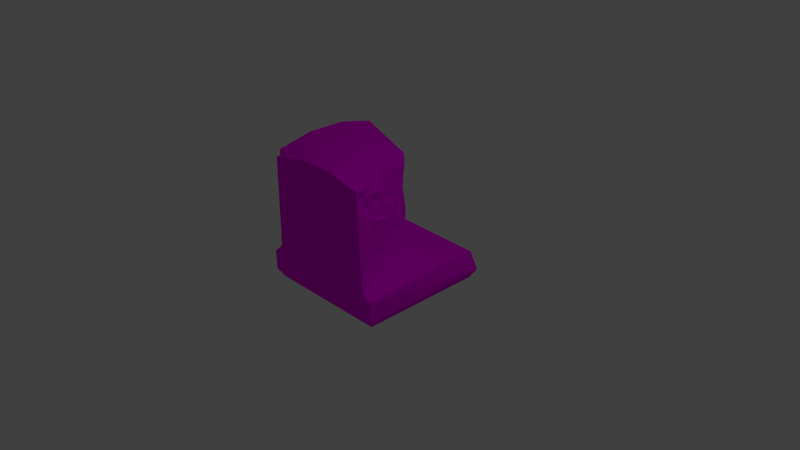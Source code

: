 # Source: Tile_Ground_Normal_wall_curved.blend  (saved by Blender 2.76.0; exported with 4.5.12 LTS)
import bpy
from mathutils import Matrix  # noqa: F401  (used for matrix-valued properties, if any)

bpy.ops.wm.read_factory_settings(use_empty=True)
scene = bpy.context.scene
scene.name = 'Scene'

# ---- collections
col_collection_1 = bpy.data.collections.new('Collection 1'); scene.collection.children.link(col_collection_1)

# ---- images (referenced by path relative to the original .blend; pixels are not part of the script)
import os
ASSET_DIR = os.environ.get("B2B_ASSET_DIR", "")  # directory of the original .blend (textures are referenced by path, not embedded)
HERE = os.path.dirname(os.path.abspath(__file__))  # packed textures are extracted next to this script under _unpacked/

def load_image(name, relpath, width, height, colorspace="sRGB"):
    """Load a texture the original file referenced (path relative to the .blend, or extracted next to this script)."""
    p = next((c for c in (os.path.join(HERE, relpath), os.path.join(ASSET_DIR, relpath)) if relpath and os.path.exists(c)), "")
    if p:
        img = bpy.data.images.load(p, check_existing=True)
        img.name = name
    else:  # same state as the original file: an image datablock whose file is absent (Cycles renders it pink)
        img = bpy.data.images.new(name, width, height)
        img.source = "FILE"
        img.filepath = "//" + (relpath or name)
    img.colorspace_settings.name = colorspace
    return img
img_wall_texture_psd = load_image('Wall_Texture.psd', 'Materials/Wall_Texture.psd', 1024, 1024, 'sRGB')

# ---- materials (node trees are filled in below, after node groups)
mat_wall_texture = bpy.data.materials.new('Wall_Texture')
mat_wall_texture.alpha_threshold = 0.0
mat_wall_texture.roughness = 0.5

# ---- material node trees
mat_wall_texture.use_nodes = True; mat_wall_texture.node_tree.nodes.clear()
_N = mat_wall_texture.node_tree.nodes; _L = mat_wall_texture.node_tree.links
n0 = _N.new('ShaderNodeOutputMaterial'); n0.name = 'Material Output'; n0.location = (300, 300)
n1 = _N.new('ShaderNodeBsdfDiffuse'); n1.name = 'Diffuse BSDF'; n1.location = (10, 300)
n2 = _N.new('ShaderNodeTexImage'); n2.name = 'Image Texture'; n2.location = (-180, 300)
n2.width = 140
n2.image = img_wall_texture_psd
_L.new(n1.outputs[0], n0.inputs[0])
_L.new(n2.outputs[0], n1.inputs[0])
n0.is_active_output = True

# ---- world
world_world = bpy.data.worlds.new('World'); scene.world = world_world
world_world.color = (0.05088, 0.05088, 0.05088)
world_world.use_sun_shadow = False
world_world.sun_shadow_jitter_overblur = 0.0
world_world.cycles.sampling_method = 'MANUAL'
world_world.cycles.sample_map_resolution = 256

# ---- cameras
cam_camera = bpy.data.cameras.new('Camera')
cam_camera.clip_end = 100.0
cam_camera.lens = 35.0
cam_camera.sensor_width = 32.0
cam_camera.sensor_height = 18.0
cam_camera.ortho_scale = 7.314
cam_camera.dof.focus_distance = 0.0

# ---- lights
light_lamp = bpy.data.lights.new('Lamp', 'POINT')
light_lamp.transmission_factor = 0.0
light_lamp.cutoff_distance = 30.0
light_lamp.energy = 100.0
light_lamp.shadow_buffer_clip_start = 1.001
light_lamp.shadow_soft_size = 0.1
light_lamp.shadow_maximum_resolution = 0.006
light_lamp.use_absolute_resolution = True
light_lamp.cycles.use_multiple_importance_sampling = False

# ---- meshes
me_cube = bpy.data.meshes.new('Cube')
me_cube.from_pydata([(-0.9204, -0.488, -0.9198), (0.9198, -0.488, 0.9235), (-0.9999, 1.396, -0.7994), (0.7995, 1.396, 1.0), (-0.9999, -0.357, -1.0), (1.0, -0.357, 1.0), (-0.9204, -0.488, -0.262), (0.262, -0.488, 0.9235), (-0.9999, 1.509, -0.2848), (0.2848, 1.509, 1.0), (0.2848, -0.357, 1.0), (-0.9999, -0.357, -0.2848), (-0.9999, -0.0683, -1.0), (1.0, -0.0683, 1.0), (-0.9999, -0.0683, -0.2848), (0.2848, -0.0683, 1.0), (-0.9999, -0.04718, -0.921), (0.921, -0.04718, 1.0), (-0.9999, -0.04414, -0.2848), (0.2848, -0.04414, 1.0), (-0.9999, 0.02256, -0.8389), (0.839, 0.02256, 1.0), (-0.9999, 0.01952, -0.2848), (0.2848, 0.01952, 1.0), (-0.9201, -0.488, 0.9217), (-0.9999, 1.396, 0.7995), (-0.7995, 1.396, 1.0), (-0.9204, -0.488, 1.431e-05), (0.0, -0.488, 0.9235), (-0.9999, 1.509, 1.446e-05), (0.0, 1.509, 1.0), (-1.0, -0.357, 1.0), (-0.9999, -0.357, 1.431e-05), (0.0, -0.357, 1.0), (-0.9204, -0.488, 0.262), (-0.262, -0.488, 0.9235), (-0.9999, 1.509, 0.2849), (-0.2848, 1.509, 1.0), (-0.2848, -0.357, 1.0), (-0.9999, -0.357, 0.2849), (-1.0, -0.0683, 1.0), (-0.9999, -0.0683, 1.431e-05), (0.0, -0.0683, 1.0), (-0.9999, -0.0683, 0.2849), (-0.2848, -0.0683, 1.0), (-0.9999, -0.04718, 0.921), (-0.921, -0.04718, 1.0), (-0.9999, -0.04414, 1.437e-05), (-0.9999, -0.04414, 0.2849), (0.0, -0.04414, 1.0), (-0.2848, -0.04414, 1.0), (-0.9999, 0.02256, 0.839), (-0.839, 0.02256, 1.0), (-0.9999, 0.01952, 1.437e-05), (-0.9999, 0.01952, 0.2849), (0.0, 0.01952, 1.0), (-0.2848, 0.01952, 1.0), (0.9199, -0.488, -0.9167), (0.2825, 1.396, -0.2824), (-0.2828, 1.509, 0.2829), (-0.2818, -0.488, 0.2839), (0.9981, -0.357, -0.9993), (-0.09651, -0.488, 0.09867), (-0.08143, 1.509, 0.08144), (0.9283, -0.0683, -0.9246), (0.3684, -0.04718, -0.3684), (0.3104, 0.02256, -0.3104), (-0.8481, 1.396, 0.8482), (-0.467, -0.488, 0.4692), (-0.4843, 1.509, 0.4843), (-0.9341, -0.04718, 0.9341), (-0.8761, 0.02256, 0.8761), (-0.9999, 1.249, -0.8037), (0.8037, 1.249, 1.0), (-0.9999, 1.349, 1.445e-05), (-0.9999, 1.349, -0.2848), (0.0, 1.349, 1.0), (0.2848, 1.349, 1.0), (-0.9999, 1.249, 0.8037), (-0.8037, 1.249, 1.0), (-0.9999, 1.349, 0.2849), (-0.2848, 1.349, 1.0), (-0.8512, 1.249, 0.8512), (0.2855, 1.249, -0.2854), (0.0, 1.202, 1.0), (0.2848, 1.202, 1.0), (-0.2848, 1.202, 1.0), (0.2775, 1.113, -0.2739), (-0.9999, 1.113, -0.8076), (0.8076, 1.113, 1.0), (-0.9999, 1.202, 1.444e-05), (-0.9999, 1.202, -0.2848), (-0.9999, 1.113, 0.8076), (-0.8076, 1.113, 1.0), (-0.9999, 1.202, 0.2849), (-0.8539, 1.113, 0.8539), (0.0, 0.2677, 1.0), (0.2848, 0.2677, 1.0), (-0.2848, 0.2677, 1.0), (0.3057, 0.3817, -0.2842), (-0.9999, 0.2515, -0.8324), (0.8324, 0.2515, 1.0), (-0.9999, 0.2677, 1.439e-05), (-0.9999, 0.2677, -0.2848), (-0.9999, 0.2515, 0.8324), (-0.8324, 0.2515, 1.0), (-0.9999, 0.2677, 0.2849), (-0.8714, 0.2515, 0.8714), (-0.9999, 0.5036, -0.8251), (0.8251, 0.5036, 1.0), (-0.9999, 0.541, 1.44e-05), (-0.9999, 0.541, -0.2848), (-0.9999, 0.5036, 0.8251), (-0.8251, 0.5036, 1.0), (-0.9999, 0.541, 0.2849), (-0.8663, 0.5036, 0.8663), (0.0, 0.541, 1.0), (0.2848, 0.541, 1.0), (-0.2848, 0.541, 1.0), (0.2755, 0.5036, -0.297), (-0.9999, 0.7977, -0.8167), (0.8167, 0.7977, 1.0), (-0.9999, 0.8598, 1.442e-05), (-0.9999, 0.8598, -0.2848), (-0.9999, 0.7977, 0.8167), (-0.8167, 0.7977, 1.0), (-0.9999, 0.8598, 0.2849), (-0.8603, 0.7977, 0.8603), (0.0, 0.8598, 1.0), (0.2848, 0.8598, 1.0), (-0.2848, 0.8598, 1.0), (0.3018, 0.6998, -0.2659), (0.7268, 1.249, 0.8773), (0.7412, 0.2157, 0.8888), (0.7681, 1.113, 0.9227), (0.7446, 0.02256, 0.766), (0.778, 1.357, 0.9256), (0.7333, 0.8838, 0.7036), (0.7641, 0.6686, 0.7829), (0.5578, 0.9304, 0.236), (0.5626, 0.2515, 0.5104), (0.5525, 1.396, 0.3875), (0.5538, 1.249, 0.3802), (0.5646, 0.02256, 0.3198), (0.6124, 0.5036, 0.5336), (0.5708, 1.041, 0.4089), (0.3715, 1.396, -0.06151), (0.4461, 0.6013, -0.0364), (0.3866, 0.3491, -0.1488), (0.3896, 0.02256, -0.114), (0.3794, 0.8558, -0.1176), (0.4292, 1.323, 0.07903), (0.4362, 1.153, 0.0605), (0.5787, 0.7977, 0.4098), (0.5069, 0.5036, 0.211), (0.5585, 0.715, 0.2425), (0.4454, 0.3368, 0.04069), (0.6886, 1.249, 0.5316), (0.6556, 1.113, 0.623), (0.62, 0.02256, 0.5378), (0.793, 0.4979, 0.7152), (0.6577, 0.3264, 0.6662), (0.7169, 1.24, 0.724), (0.6827, 1.025, 0.7342), (0.6851, 1.299, 0.6676), (0.7106, 1.371, 0.7336), (0.6248, 1.017, 0.4825), (0.6416, 0.5694, 0.633), (0.6784, 0.8381, 0.5476), (0.5436, 0.5036, 0.3333), (0.5126, 0.2515, 0.3329), (0.5639, 0.09723, 0.3819), (0.4909, 0.2515, 0.1858), (0.3318, 1.122, -0.08794), (0.2966, 0.9327, -0.2369), (0.3418, 1.311, -0.206), (0.386, 0.3958, -0.0548), (0.2841, 0.5675, -0.3027), (0.3478, 0.5705, -0.1699), (0.07663, 0.8867, -0.399), (-0.1033, 0.6016, -0.4539), (-0.2173, 0.02256, -0.5232), (-0.005674, 0.9907, -0.372), (0.1146, 1.396, -0.3501), (0.2142, 1.214, -0.3371), (-0.1652, 0.2515, -0.4819), (0.101, 0.6752, -0.4078), (0.1878, 0.02256, -0.3598), (0.1702, 0.3806, -0.3748), (0.1474, 0.1675, -0.3371), (-0.3136, 1.113, -0.5208), (-0.08079, 1.249, -0.4774), (-0.247, 0.5036, -0.5338), (-0.3821, 1.396, -0.5504), (-0.1302, 0.3938, -0.4661), (-0.2207, 0.7391, -0.487), (-0.3432, 1.113, -0.5332), (-0.4689, 0.1096, -0.6094), (-0.4314, 0.5036, -0.5897), (-0.3556, 0.6351, -0.5765), (-0.3308, 1.189, -0.5312), (-0.3351, 0.3098, -0.5591), (-0.5337, 0.4209, -0.6131), (-0.3114, 0.02256, -0.5612), (-0.448, 0.3914, -0.6118), (-0.5847, 0.7138, -0.641), (-0.9256, 1.396, -0.7695), (-0.6461, 1.293, -0.6706), (-0.6025, 1.113, -0.681), (-0.5016, 0.7602, -0.6058), (-0.5288, 0.6146, -0.6249), (-0.7073, 0.2515, -0.6945), (-0.8192, 0.02256, -0.7661), (-0.7201, 0.5036, -0.695), (0.1566, 0.2635, -0.3601), (-0.005383, 0.08308, -0.4078), (-0.7676, 1.121, -0.7337), (-0.7718, 0.7838, -0.7063), (-0.6973, 1.171, -0.7033), (-0.8964, 0.5036, -0.777)], [], [(132, 136, 3, 73), (11, 6, 27, 32), (77, 9, 30, 76), (63, 59, 30, 9), (62, 7, 28, 60), (7, 10, 33, 28), (14, 11, 32, 41), (57, 61, 5, 1), (12, 4, 11, 14), (1, 5, 10, 7), (57, 1, 7, 62), (58, 63, 9, 3, 136, 165, 141, 146), (73, 3, 9, 77), (4, 0, 6, 11), (5, 13, 15, 10), (16, 12, 14, 18), (18, 14, 41, 47), (10, 15, 42, 33), (61, 64, 13, 5), (22, 18, 47, 53), (20, 16, 18, 22), (13, 17, 19, 15), (15, 19, 49, 42), (64, 65, 17, 13), (100, 20, 22, 103), (103, 22, 53, 102), (17, 21, 23, 19), (19, 23, 55, 49), (65, 66, 149, 143, 159, 135, 21, 17), (82, 79, 26, 67), (39, 32, 27, 34), (81, 76, 30, 37), (69, 37, 30, 59), (68, 60, 28, 35), (35, 28, 33, 38), (43, 41, 32, 39), (40, 43, 39, 31), (24, 34, 68), (67, 26, 37, 69), (79, 81, 37, 26), (31, 39, 34, 24), (31, 38, 44, 40), (45, 48, 43, 40), (48, 47, 41, 43), (38, 33, 42, 44), (54, 53, 47, 48), (51, 54, 48, 45), (44, 42, 49, 50), (104, 106, 54, 51), (106, 102, 53, 54), (46, 50, 56, 52), (50, 49, 55, 56), (70, 46, 52, 71), (45, 70, 71, 51), (25, 67, 69, 36), (24, 35, 38, 31), (34, 27, 60, 68), (36, 69, 59, 29), (78, 82, 67, 25), (16, 20, 212, 203, 181, 187, 66, 65), (12, 16, 65, 64), (4, 12, 64, 61), (2, 8, 63, 58, 183, 193, 206), (0, 57, 62, 6), (0, 4, 61, 57), (6, 62, 60, 27), (8, 29, 59, 63), (184, 183, 58, 83), (40, 70, 45), (40, 44, 50, 46), (40, 46, 70), (24, 68, 35), (182, 184, 83, 87), (92, 95, 82, 78), (36, 29, 74, 80), (25, 36, 80, 78), (93, 86, 81, 79), (86, 84, 76, 81), (95, 93, 79, 82), (8, 75, 74, 29), (2, 72, 75, 8), (89, 73, 77, 85), (85, 77, 76, 84), (134, 132, 73, 89), (137, 134, 89, 121), (129, 85, 84, 128), (121, 89, 85, 129), (127, 125, 93, 95), (130, 128, 84, 86), (125, 130, 86, 93), (124, 127, 95, 92), (179, 182, 87, 174, 131), (80, 74, 90, 94), (78, 80, 94, 92), (75, 91, 90, 74), (72, 88, 91, 75), (181, 185, 215, 189, 187), (51, 71, 107, 104), (52, 56, 98, 105), (56, 55, 96, 98), (71, 52, 105, 107), (21, 101, 97, 23), (23, 97, 96, 55), (135, 133, 101, 21), (114, 110, 102, 106), (112, 114, 106, 104), (111, 103, 102, 110), (108, 100, 103, 111), (120, 108, 111, 123), (123, 111, 110, 122), (124, 126, 114, 112), (126, 122, 110, 114), (215, 214, 189), (104, 107, 115, 112), (105, 98, 118, 113), (98, 96, 116, 118), (107, 105, 113, 115), (101, 109, 117, 97), (97, 117, 116, 96), (133, 160, 138, 109, 101), (94, 90, 122, 126), (92, 94, 126, 124), (91, 123, 122, 90), (88, 120, 123, 91), (180, 186, 188), (112, 115, 127, 124), (113, 118, 130, 125), (118, 116, 128, 130), (115, 113, 125, 127), (109, 121, 129, 117), (117, 129, 128, 116), (138, 137, 121, 109), (164, 136, 132, 162), (161, 160, 133), (159, 161, 133, 135), (163, 162, 132, 134), (167, 168, 137, 138), (153, 166, 137, 168), (151, 146, 141, 142), (154, 155, 144, 169), (170, 169, 144, 140), (150, 152, 145, 139), (143, 149, 156, 172, 171), (152, 151, 142, 145), (119, 177, 178), (87, 83, 175, 173), (99, 119, 178, 176, 148), (174, 87, 173), (83, 58, 146, 151, 175), (66, 99, 148, 149), (164, 165, 136), (147, 150, 139, 155, 154), (155, 139, 153), (148, 176, 147, 154, 156), (139, 145, 158, 166, 153), (145, 142, 157, 158), (149, 148, 156), (140, 144, 167, 138, 160, 161), (143, 171, 140, 161, 159), (158, 157, 162, 163), (157, 164, 162), (142, 141, 165, 164, 157), (166, 158, 163, 134, 137), (144, 155, 153, 168, 167), (156, 154, 169, 170, 172), (171, 172, 170, 140), (173, 175, 151, 152), (131, 174, 173, 152, 150), (176, 178, 147), (177, 131, 150, 147, 178), (197, 204, 201), (196, 200, 190), (212, 211, 197, 201, 203), (198, 199, 195, 192), (72, 2, 206, 207), (199, 196, 190, 195), (189, 214, 188, 119, 99), (187, 189, 99, 66), (186, 179, 131, 177, 119, 188), (194, 192, 180), (191, 193, 183, 184), (190, 200, 191, 184, 182), (195, 190, 182, 179), (192, 195, 179, 186, 180), (211, 213, 202, 204, 197), (216, 218, 208), (217, 216, 208, 209, 205), (213, 210, 202), (204, 198, 192, 194, 185, 201), (204, 202, 198), (202, 210, 205, 209, 199, 198), (203, 201, 185, 181), (207, 206, 193, 191), (208, 218, 207, 191, 200, 196), (209, 208, 196, 199), (219, 217, 205, 210, 213), (100, 108, 219, 213, 211), (20, 100, 211, 212), (185, 194, 180, 188, 214, 215), (120, 88, 216, 217), (108, 120, 217, 219), (88, 72, 207, 218, 216)])
_uv = me_cube.uv_layers.new(name='UVMap')
_uv.uv.foreach_set('vector', [0.4865, 0.05696, 0.3465, 0.05753, 0.3465, 0.0266, 0.4865, 0.02489, 0.8333, 0.4305, 0.8552, 0.4343, 0.8552, 0.4754, 0.8333, 0.4752, 0.489, 0.2852, 0.4182, 0.2852, 0.4182, 0.25, 0.489, 0.25, 0.4398, 0.2464, 0.4859, 0.2474, 0.4866, 0.3903, 0.442, 0.3921, 0.4493, 0.147, 0.389, 0.01771, 0.4329, 0.01764, 0.4802, 0.1179, 0.8402, 0.7857, 0.8171, 0.7893, 0.8171, 0.7446, 0.8402, 0.7446, 0.785, 0.4305, 0.8333, 0.4305, 0.8333, 0.4752, 0.785, 0.4752, 0.8026, 0.1854, 0.8233, 0.1756, 0.8243, 0.4825, 0.8035, 0.4679, 0.8096, 0.338, 0.8579, 0.338, 0.8579, 0.4502, 0.8096, 0.4502, 0.8402, 0.8889, 0.8171, 0.9015, 0.8171, 0.7893, 0.8402, 0.7857, 0.4122, 0.33, 0.4117, 0.04132, 0.5218, 0.04114, 0.5821, 0.1705, 0.3431, 0.2425, 0.4398, 0.2464, 0.442, 0.3921, 0.3479, 0.3887, 0.3472, 0.3675, 0.3466, 0.3502, 0.3456, 0.3189, 0.3439, 0.2677, 0.4962, 0.3511, 0.4329, 0.3487, 0.4182, 0.2852, 0.489, 0.2852, 0.8579, 0.338, 0.8798, 0.3508, 0.8798, 0.454, 0.8579, 0.4502, 0.8171, 0.9015, 0.769, 0.9015, 0.769, 0.7893, 0.8171, 0.7893, 0.806, 0.3504, 0.8096, 0.338, 0.8096, 0.4502, 0.8055, 0.4502, 0.7809, 0.4305, 0.785, 0.4305, 0.785, 0.4752, 0.7809, 0.4752, 0.8171, 0.7893, 0.769, 0.7893, 0.769, 0.7446, 0.8171, 0.7446, 0.7692, 0.08452, 0.8184, 0.09435, 0.8184, 0.3921, 0.7702, 0.3915, 0.7702, 0.4305, 0.7809, 0.4305, 0.7809, 0.4752, 0.7702, 0.4752, 0.7944, 0.3632, 0.806, 0.3504, 0.8055, 0.4502, 0.7949, 0.4502, 0.769, 0.9015, 0.7655, 0.8891, 0.765, 0.7893, 0.769, 0.7893, 0.769, 0.7893, 0.765, 0.7893, 0.765, 0.7446, 0.769, 0.7446, 0.4678, 0.1965, 0.6148, 0.2011, 0.6327, 0.3499, 0.5153, 0.3095, 0.5483, 0.2655, 0.5651, 0.2649, 0.5655, 0.3372, 0.5467, 0.3372, 0.5467, 0.3372, 0.5655, 0.3372, 0.5655, 0.3743, 0.5467, 0.3743, 0.7655, 0.8891, 0.7539, 0.8763, 0.7544, 0.7893, 0.765, 0.7893, 0.765, 0.7893, 0.7544, 0.7893, 0.7544, 0.7446, 0.765, 0.7446, 0.673, 0.2099, 0.6622, 0.204, 0.6622, 0.1761, 0.6622, 0.1143, 0.6622, 0.08329, 0.6622, 0.05082, 0.6622, 0.0175, 0.673, 0.01508, 0.8071, 0.2008, 0.8157, 0.2467, 0.6838, 0.2408, 0.6665, 0.1957, 0.8456, 0.5986, 0.8456, 0.5539, 0.8675, 0.5541, 0.8675, 0.5952, 0.489, 0.2149, 0.489, 0.25, 0.4182, 0.25, 0.4182, 0.2149, 0.5585, 0.2485, 0.5577, 0.3352, 0.4866, 0.3903, 0.4859, 0.2474, 0.5112, 0.08879, 0.4802, 0.1179, 0.4329, 0.01764, 0.4768, 0.01757, 0.8402, 0.7035, 0.8402, 0.7446, 0.8171, 0.7446, 0.8171, 0.6999, 0.7973, 0.5986, 0.7973, 0.5539, 0.8456, 0.5539, 0.8456, 0.5986, 0.8096, 0.6517, 0.8096, 0.5395, 0.8579, 0.5395, 0.8579, 0.6517, 0.5501, 0.01797, 0.5503, 0.1212, 0.4743, 0.08879, 0.6161, 0.2504, 0.6155, 0.279, 0.5577, 0.3352, 0.5585, 0.2485, 0.4962, 0.1489, 0.489, 0.2149, 0.4182, 0.2149, 0.4329, 0.1513, 0.8579, 0.6517, 0.8579, 0.5395, 0.8798, 0.5362, 0.8798, 0.6394, 0.8171, 0.5877, 0.8171, 0.6999, 0.769, 0.6999, 0.769, 0.5877, 0.806, 0.6393, 0.8055, 0.5395, 0.8096, 0.5395, 0.8096, 0.6517, 0.8154, 0.5617, 0.8154, 0.517, 0.8194, 0.517, 0.8194, 0.5617, 0.8171, 0.6999, 0.8171, 0.7446, 0.769, 0.7446, 0.769, 0.6999, 0.7826, 0.5986, 0.7826, 0.5539, 0.7932, 0.5539, 0.7932, 0.5986, 0.7943, 0.6265, 0.7949, 0.5395, 0.8055, 0.5395, 0.806, 0.6393, 0.769, 0.6999, 0.769, 0.7446, 0.765, 0.7446, 0.765, 0.6999, 0.5466, 0.2302, 0.4607, 0.2238, 0.4629, 0.2012, 0.5493, 0.2101, 0.5467, 0.4115, 0.5467, 0.3743, 0.5655, 0.3743, 0.5655, 0.4115, 0.7655, 0.6001, 0.765, 0.6999, 0.7544, 0.6999, 0.7539, 0.613, 0.765, 0.6999, 0.765, 0.7446, 0.7544, 0.7446, 0.7544, 0.6999, 0.1783, 0.5678, 0.1351, 0.5667, 0.126, 0.5492, 0.1911, 0.5499, 0.2627, 0.5666, 0.2165, 0.5641, 0.2029, 0.5414, 0.2801, 0.5452, 0.6179, 0.2033, 0.6161, 0.2504, 0.5585, 0.2485, 0.5577, 0.1207, 0.4982, 0.2238, 0.4982, 0.327, 0.475, 0.3234, 0.475, 0.2112, 0.5503, 0.1212, 0.5504, 0.1623, 0.4433, 0.1179, 0.4743, 0.08879, 0.5577, 0.1207, 0.5585, 0.2485, 0.4859, 0.2474, 0.4837, 0.06557, 0.803, 0.1549, 0.8083, 0.1973, 0.6686, 0.1953, 0.6623, 0.149, 0.6771, 0.2372, 0.6644, 0.2343, 0.6644, 0.2042, 0.6644, 0.1196, 0.6644, 0.1039, 0.6644, 0.03638, 0.6644, 0.01595, 0.6771, 0.009118, 0.5694, 0.01407, 0.6327, 0.04253, 0.6148, 0.2011, 0.4678, 0.1965, 0.7997, 0.5915, 0.8479, 0.5908, 0.8479, 0.8893, 0.7986, 0.8982, 0.3365, 0.06327, 0.436, 0.06377, 0.4398, 0.2464, 0.3431, 0.2425, 0.3422, 0.2191, 0.3397, 0.1496, 0.3369, 0.07365, 0.5621, 0.07272, 0.5621, 0.3809, 0.4025, 0.211, 0.4588, 0.07291, 0.8036, 0.5303, 0.8243, 0.5152, 0.8232, 0.8219, 0.8026, 0.8129, 0.5504, 0.2034, 0.4124, 0.147, 0.4433, 0.1179, 0.5504, 0.1623, 0.436, 0.06377, 0.4837, 0.06557, 0.4859, 0.2474, 0.4398, 0.2464, 0.4828, 0.2746, 0.3465, 0.2684, 0.3465, 0.2404, 0.4828, 0.2398, 0.2154, 0.5974, 0.2165, 0.5641, 0.2627, 0.5666, 0.769, 0.5877, 0.769, 0.6999, 0.765, 0.6999, 0.7655, 0.6001, 0.1522, 0.6002, 0.1351, 0.5667, 0.1783, 0.5678, 0.589, 0.01569, 0.5112, 0.08879, 0.4768, 0.01757, 0.5509, 0.2795, 0.4828, 0.2746, 0.4828, 0.2398, 0.5509, 0.2396, 0.8733, 0.1578, 0.8782, 0.1983, 0.8083, 0.1973, 0.803, 0.1549, 0.4148, 0.4115, 0.4148, 0.3743, 0.4902, 0.3743, 0.4902, 0.4115, 0.5275, 0.3707, 0.4454, 0.3816, 0.4541, 0.2914, 0.5384, 0.2904, 0.5279, 0.1477, 0.5245, 0.2149, 0.489, 0.2149, 0.4962, 0.1489, 0.5245, 0.2149, 0.5245, 0.25, 0.489, 0.25, 0.489, 0.2149, 0.8774, 0.2033, 0.8817, 0.2497, 0.8157, 0.2467, 0.8071, 0.2008, 0.4148, 0.3372, 0.4902, 0.3372, 0.4902, 0.3743, 0.4148, 0.3743, 0.4305, 0.27, 0.4978, 0.2675, 0.4902, 0.3372, 0.4148, 0.3372, 0.5279, 0.3523, 0.4962, 0.3511, 0.489, 0.2852, 0.5245, 0.2852, 0.5245, 0.2852, 0.489, 0.2852, 0.489, 0.25, 0.5245, 0.25, 0.5565, 0.05701, 0.4865, 0.05696, 0.4865, 0.02489, 0.5565, 0.02403, 0.5653, 0.05863, 0.5565, 0.05701, 0.5565, 0.02403, 0.5653, 0.02393, 0.5289, 0.2852, 0.5245, 0.2852, 0.5245, 0.25, 0.5289, 0.25, 0.5318, 0.3525, 0.5279, 0.3523, 0.5245, 0.2852, 0.5289, 0.2852, 0.8862, 0.2036, 0.89, 0.25, 0.8817, 0.2497, 0.8774, 0.2033, 0.5289, 0.2149, 0.5289, 0.25, 0.5245, 0.25, 0.5245, 0.2149, 0.5318, 0.1475, 0.5289, 0.2149, 0.5245, 0.2149, 0.5279, 0.1477, 0.8821, 0.1582, 0.8869, 0.1984, 0.8782, 0.1983, 0.8733, 0.1578, 0.5594, 0.2986, 0.5509, 0.2795, 0.5509, 0.2396, 0.5576, 0.2395, 0.5594, 0.2395, 0.4902, 0.4115, 0.4902, 0.3743, 0.5278, 0.3743, 0.5278, 0.4115, 0.5384, 0.2904, 0.4541, 0.2914, 0.4585, 0.2463, 0.5439, 0.2502, 0.4902, 0.3372, 0.5278, 0.3372, 0.5278, 0.3743, 0.4902, 0.3743, 0.4978, 0.2675, 0.5314, 0.2662, 0.5278, 0.3372, 0.4902, 0.3372, 0.6191, 0.3272, 0.585, 0.318, 0.585, 0.2958, 0.585, 0.2746, 0.6191, 0.2597, 0.9436, 0.1608, 0.9481, 0.1992, 0.9131, 0.1987, 0.9085, 0.1593, 0.5595, 0.1465, 0.5599, 0.2149, 0.5422, 0.2149, 0.5437, 0.1471, 0.5599, 0.2149, 0.5599, 0.25, 0.5422, 0.25, 0.5422, 0.2149, 0.9477, 0.2058, 0.9477, 0.2526, 0.9147, 0.2511, 0.9125, 0.2045, 0.5595, 0.3536, 0.5437, 0.353, 0.5422, 0.2852, 0.5599, 0.2852, 0.5599, 0.2852, 0.5422, 0.2852, 0.5422, 0.25, 0.5599, 0.25, 0.6265, 0.06217, 0.5915, 0.06129, 0.5915, 0.0236, 0.6265, 0.02318, 0.5372, 0.4115, 0.5372, 0.3743, 0.5467, 0.3743, 0.5467, 0.4115, 0.5452, 0.2402, 0.4596, 0.235, 0.4607, 0.2238, 0.5466, 0.2302, 0.5372, 0.3372, 0.5467, 0.3372, 0.5467, 0.3743, 0.5372, 0.3743, 0.5398, 0.2659, 0.5483, 0.2655, 0.5467, 0.3372, 0.5372, 0.3372, 0.5356, 0.266, 0.5398, 0.2659, 0.5372, 0.3372, 0.5325, 0.3372, 0.5325, 0.3372, 0.5372, 0.3372, 0.5372, 0.3743, 0.5325, 0.3743, 0.5446, 0.2452, 0.459, 0.2407, 0.4596, 0.235, 0.5452, 0.2402, 0.5325, 0.4115, 0.5325, 0.3743, 0.5372, 0.3743, 0.5372, 0.4115, 0.585, 0.2958, 0.5752, 0.2811, 0.585, 0.2746, 0.9085, 0.1593, 0.9131, 0.1987, 0.8957, 0.1985, 0.8909, 0.1586, 0.5437, 0.1471, 0.5422, 0.2149, 0.5333, 0.2149, 0.5358, 0.1474, 0.5422, 0.2149, 0.5422, 0.25, 0.5333, 0.25, 0.5333, 0.2149, 0.9125, 0.2045, 0.9147, 0.2511, 0.8982, 0.2504, 0.895, 0.2039, 0.5437, 0.353, 0.5358, 0.3527, 0.5333, 0.2852, 0.5422, 0.2852, 0.5422, 0.2852, 0.5333, 0.2852, 0.5333, 0.25, 0.5422, 0.25, 0.5915, 0.06129, 0.5806, 0.06056, 0.574, 0.06012, 0.574, 0.02382, 0.5915, 0.0236, 0.5278, 0.4115, 0.5278, 0.3743, 0.5325, 0.3743, 0.5325, 0.4115, 0.5439, 0.2502, 0.4585, 0.2463, 0.459, 0.2407, 0.5446, 0.2452, 0.5278, 0.3372, 0.5325, 0.3372, 0.5325, 0.3743, 0.5278, 0.3743, 0.5314, 0.2662, 0.5356, 0.266, 0.5325, 0.3372, 0.5278, 0.3372, 0.568, 0.3041, 0.5614, 0.2999, 0.568, 0.2859, 0.8909, 0.1586, 0.8957, 0.1985, 0.8869, 0.1984, 0.8821, 0.1582, 0.5358, 0.1474, 0.5333, 0.2149, 0.5289, 0.2149, 0.5318, 0.1475, 0.5333, 0.2149, 0.5333, 0.25, 0.5289, 0.25, 0.5289, 0.2149, 0.895, 0.2039, 0.8982, 0.2504, 0.89, 0.25, 0.8862, 0.2036, 0.5358, 0.3527, 0.5318, 0.3525, 0.5289, 0.2852, 0.5333, 0.2852, 0.5333, 0.2852, 0.5289, 0.2852, 0.5289, 0.25, 0.5333, 0.25, 0.574, 0.06012, 0.5653, 0.05863, 0.5653, 0.02393, 0.574, 0.02382, 0.4215, 0.06574, 0.3465, 0.05753, 0.4865, 0.05696, 0.4865, 0.06444, 0.5915, 0.1047, 0.5806, 0.06056, 0.5915, 0.06129, 0.6265, 0.1002, 0.5915, 0.1047, 0.5915, 0.06129, 0.6265, 0.06217, 0.5565, 0.07624, 0.4865, 0.06444, 0.4865, 0.05696, 0.5565, 0.05701, 0.574, 0.1043, 0.5653, 0.09282, 0.5653, 0.05863, 0.574, 0.06012, 0.5653, 0.123, 0.5592, 0.09842, 0.5653, 0.05863, 0.5653, 0.09282, 0.4865, 0.2042, 0.3465, 0.2035, 0.3465, 0.1287, 0.4865, 0.129, 0.574, 0.1557, 0.5677, 0.1322, 0.574, 0.1336, 0.574, 0.1473, 0.5915, 0.1535, 0.574, 0.1473, 0.574, 0.1336, 0.5915, 0.1352, 0.5653, 0.206, 0.5565, 0.2048, 0.5565, 0.1297, 0.5653, 0.1317, 0.6265, 0.1365, 0.6265, 0.2088, 0.5915, 0.1836, 0.5915, 0.1686, 0.6151, 0.1361, 0.5565, 0.2048, 0.4865, 0.2042, 0.4865, 0.129, 0.5565, 0.1297, 0.574, 0.2413, 0.5712, 0.2413, 0.574, 0.2345, 0.5565, 0.2412, 0.4865, 0.2409, 0.4865, 0.2329, 0.5565, 0.221, 0.5915, 0.2414, 0.574, 0.2413, 0.574, 0.2345, 0.5884, 0.2078, 0.5915, 0.2079, 0.5634, 0.2412, 0.5565, 0.2412, 0.5565, 0.221, 0.4865, 0.2409, 0.3465, 0.2403, 0.3465, 0.2035, 0.4865, 0.2042, 0.4865, 0.2329, 0.6265, 0.2415, 0.5915, 0.2414, 0.5915, 0.2079, 0.6265, 0.2088, 0.4215, 0.06574, 0.3465, 0.0829, 0.3465, 0.05753, 0.574, 0.207, 0.5653, 0.206, 0.5653, 0.1317, 0.5677, 0.1322, 0.574, 0.1557, 0.5677, 0.1322, 0.5653, 0.1317, 0.5653, 0.123, 0.5915, 0.2079, 0.5884, 0.2078, 0.574, 0.207, 0.574, 0.1557, 0.5915, 0.1836, 0.5653, 0.1317, 0.5565, 0.1297, 0.5565, 0.08758, 0.5592, 0.09842, 0.5653, 0.123, 0.5565, 0.1297, 0.4865, 0.129, 0.4865, 0.07287, 0.5565, 0.08758, 0.6265, 0.2088, 0.5915, 0.2079, 0.5915, 0.1836, 0.5915, 0.1352, 0.574, 0.1336, 0.574, 0.1043, 0.574, 0.06012, 0.5806, 0.06056, 0.5915, 0.1047, 0.6265, 0.1365, 0.6151, 0.1361, 0.5915, 0.1352, 0.5915, 0.1047, 0.6265, 0.1002, 0.5565, 0.08758, 0.4865, 0.07287, 0.4865, 0.06444, 0.5565, 0.07624, 0.4865, 0.07287, 0.4215, 0.06574, 0.4865, 0.06444, 0.4865, 0.129, 0.3465, 0.1287, 0.3465, 0.0829, 0.4215, 0.06574, 0.4865, 0.07287, 0.5592, 0.09842, 0.5565, 0.08758, 0.5565, 0.07624, 0.5565, 0.05701, 0.5653, 0.05863, 0.574, 0.1336, 0.5677, 0.1322, 0.5653, 0.123, 0.5653, 0.09282, 0.574, 0.1043, 0.5915, 0.1836, 0.574, 0.1557, 0.574, 0.1473, 0.5915, 0.1535, 0.5915, 0.1686, 0.6151, 0.1361, 0.5915, 0.1686, 0.5915, 0.1535, 0.5915, 0.1352, 0.5565, 0.221, 0.4865, 0.2329, 0.4865, 0.2042, 0.5565, 0.2048, 0.5653, 0.2412, 0.5634, 0.2412, 0.5565, 0.221, 0.5565, 0.2048, 0.5653, 0.206, 0.5884, 0.2078, 0.574, 0.2345, 0.574, 0.207, 0.5712, 0.2413, 0.5653, 0.2412, 0.5653, 0.206, 0.574, 0.207, 0.574, 0.2345, 0.585, 0.3686, 0.5755, 0.3638, 0.585, 0.3569, 0.5509, 0.3451, 0.5127, 0.3432, 0.5509, 0.3401, 0.6191, 0.4275, 0.585, 0.4084, 0.585, 0.3686, 0.585, 0.3569, 0.6191, 0.3429, 0.568, 0.36, 0.5594, 0.3562, 0.5594, 0.3268, 0.568, 0.3133, 0.4828, 0.4559, 0.3465, 0.4541, 0.3465, 0.4417, 0.4828, 0.4266, 0.5594, 0.3562, 0.5509, 0.3451, 0.5509, 0.3401, 0.5594, 0.3268, 0.585, 0.2746, 0.5752, 0.2811, 0.568, 0.2859, 0.568, 0.2395, 0.585, 0.2394, 0.6191, 0.2597, 0.585, 0.2746, 0.585, 0.2394, 0.6191, 0.2393, 0.5614, 0.2999, 0.5594, 0.2986, 0.5594, 0.2395, 0.5652, 0.2395, 0.568, 0.2395, 0.568, 0.2859, 0.5754, 0.3101, 0.568, 0.3133, 0.568, 0.3041, 0.4828, 0.3457, 0.3465, 0.3512, 0.3465, 0.2684, 0.4828, 0.2746, 0.5509, 0.3401, 0.5127, 0.3432, 0.4828, 0.3457, 0.4828, 0.2746, 0.5509, 0.2795, 0.5594, 0.3268, 0.5509, 0.3401, 0.5509, 0.2795, 0.5594, 0.2986, 0.568, 0.3133, 0.5594, 0.3268, 0.5594, 0.2986, 0.5614, 0.2999, 0.568, 0.3041, 0.585, 0.4084, 0.568, 0.3859, 0.568, 0.3697, 0.5755, 0.3638, 0.585, 0.3686, 0.5509, 0.4243, 0.522, 0.4182, 0.5509, 0.4119, 0.5594, 0.426, 0.5509, 0.4243, 0.5509, 0.4119, 0.5594, 0.3737, 0.5594, 0.3875, 0.568, 0.3859, 0.5644, 0.3772, 0.568, 0.3697, 0.5755, 0.3638, 0.568, 0.36, 0.568, 0.3133, 0.5754, 0.3101, 0.585, 0.318, 0.585, 0.3569, 0.5755, 0.3638, 0.568, 0.3697, 0.568, 0.36, 0.568, 0.3697, 0.5644, 0.3772, 0.5594, 0.3875, 0.5594, 0.3737, 0.5594, 0.3562, 0.568, 0.36, 0.6191, 0.3429, 0.585, 0.3569, 0.585, 0.318, 0.6191, 0.3272, 0.4828, 0.4266, 0.3465, 0.4417, 0.3465, 0.3512, 0.4828, 0.3457, 0.5509, 0.4119, 0.522, 0.4182, 0.4828, 0.4266, 0.4828, 0.3457, 0.5127, 0.3432, 0.5509, 0.3451, 0.5594, 0.3737, 0.5509, 0.4119, 0.5509, 0.3451, 0.5594, 0.3562, 0.568, 0.4307, 0.5594, 0.426, 0.5594, 0.3875, 0.5644, 0.3772, 0.568, 0.3859, 0.585, 0.4572, 0.568, 0.457, 0.568, 0.4307, 0.568, 0.3859, 0.585, 0.4084, 0.6191, 0.4576, 0.585, 0.4572, 0.585, 0.4084, 0.6191, 0.4275, 0.585, 0.318, 0.5754, 0.3101, 0.568, 0.3041, 0.568, 0.2859, 0.5752, 0.2811, 0.585, 0.2958, 0.5594, 0.4569, 0.5509, 0.4567, 0.5509, 0.4243, 0.5594, 0.426, 0.568, 0.457, 0.5594, 0.4569, 0.5594, 0.426, 0.568, 0.4307, 0.5509, 0.4567, 0.4828, 0.4559, 0.4828, 0.4266, 0.522, 0.4182, 0.5509, 0.4243])
me_cube.materials.append(mat_wall_texture)
me_cube.use_remesh_preserve_volume = False
me_cube.use_remesh_preserve_attributes = False
me_cube.use_mirror_vertex_groups = False
me_cube.update()

# ---- objects
ob_lamp = bpy.data.objects.new('Lamp', light_lamp)
ob_camera = bpy.data.objects.new('Camera', cam_camera)
ob_cube_001 = bpy.data.objects.new('Cube.001', me_cube)

# ---- transforms, parenting, visibility, modifiers, constraints
ob_lamp.location = (4.431, 1.021, 6.304)
ob_lamp.rotation_euler = (0.6503, 0.05522, 1.866)
ob_lamp.scale = (1.083, 1.083, 1.083)
ob_lamp.lock_rotations_4d = False
ob_lamp.empty_display_type = 'ARROWS'
ob_lamp.color = (0.0, 0.0, 0.0, 0.0)
ob_lamp.lineart.crease_threshold = 0.0
ob_camera.location = (8.119, -7.117, 5.697)
ob_camera.rotation_euler = (1.109, 0.01082, 0.8149)
ob_camera.scale = (1.083, 1.083, 1.083)
ob_camera.lock_rotations_4d = False
ob_camera.empty_display_type = 'ARROWS'
ob_camera.color = (0.0, 0.0, 0.0, 0.0)
ob_camera.display_type = 'WIRE'
ob_camera.lineart.crease_threshold = 0.0
ob_cube_001.location = (0.0, 0.0, 0.0)
ob_cube_001.rotation_euler = (1.571, -0.0, 0.0)
ob_cube_001.lock_rotations_4d = False
ob_cube_001.empty_display_type = 'ARROWS'
ob_cube_001.lineart.crease_threshold = 0.0

# ---- collection membership
col_collection_1.objects.link(ob_lamp)
col_collection_1.objects.link(ob_camera)
col_collection_1.objects.link(ob_cube_001)

# ---- scene / render settings (as saved in the file)
scene.camera = ob_camera
scene.frame_start = 0; scene.frame_end = 250; scene.frame_set(6)
scene.render.engine = 'CYCLES'
scene.render.resolution_percentage = 50
scene.render.dither_intensity = 0.0
scene.cycles.use_denoising = False
scene.cycles.samples = 10
scene.cycles.sampling_pattern = 'TABULATED_SOBOL'
scene.cycles.light_sampling_threshold = 0.0
scene.cycles.use_adaptive_sampling = False
scene.cycles.use_light_tree = False
scene.cycles.blur_glossy = 0.0
scene.cycles.pixel_filter_type = 'GAUSSIAN'
scene.cycles.sample_clamp_indirect = 0.0
scene.view_settings.view_transform = 'Standard'
bpy.context.view_layer.update()
